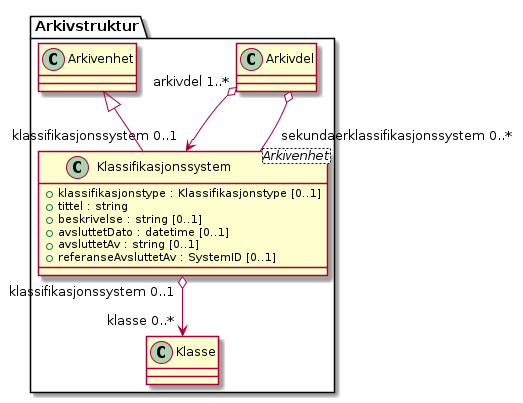

The diagram above was rendered by PlantUML. Its source (embedded in the PNG):
@startuml
skinparam nodesep 100
class Arkivstruktur.Klassifikasjonssystem <Arkivenhet> {
  +klassifikasjonstype : Klassifikasjonstype [0..1]
  +tittel : string
  +beskrivelse : string [0..1]
  +avsluttetDato : datetime [0..1]
  +avsluttetAv : string [0..1]
  +referanseAvsluttetAv : SystemID [0..1]
}
Arkivstruktur.Arkivdel "arkivdel 1..*" o--> "klassifikasjonssystem 0..1" Arkivstruktur.Klassifikasjonssystem
Arkivstruktur.Arkivdel o-- "sekundaerklassifikasjonssystem 0..*" Arkivstruktur.Klassifikasjonssystem
Arkivstruktur.Arkivenhet <|-- Arkivstruktur.Klassifikasjonssystem
Arkivstruktur.Klassifikasjonssystem "klassifikasjonssystem 0..1" o--> "klasse 0..*" Arkivstruktur.Klasse
@enduml